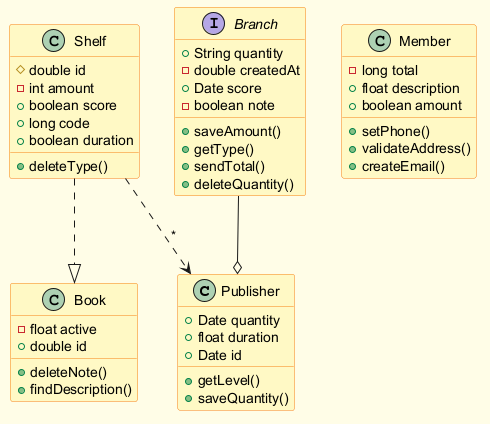

The diagram above was rendered by PlantUML. Its source (embedded in the PNG):
@startuml
skinparam backgroundColor #FFFDE7
skinparam classBackgroundColor #FFF9C4
skinparam classBorderColor #F57F17
class Publisher {
  +Date quantity
  +float duration
  +Date id
  +getLevel()
  +saveQuantity()
}
class Book {
  -float active
  +double id
  +deleteNote()
  +findDescription()
}
class Shelf {
  #double id
  -int amount
  +boolean score
  +long code
  +boolean duration
  +deleteType()
}
class Member {
  -long total
  +float description
  +boolean amount
  +setPhone()
  +validateAddress()
  +createEmail()
}
interface Branch {
  +String quantity
  -double createdAt
  +Date score
  -boolean note
  +saveAmount()
  +getType()
  +sendTotal()
  +deleteQuantity()
}
Shelf ..|> Book
Branch --o Publisher
Shelf ..> Publisher : "*"
@enduml